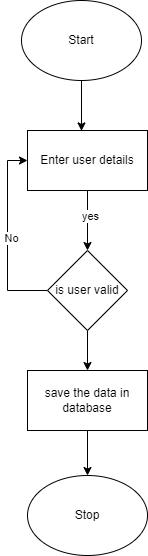

The diagram above was exported from draw.io. Its source (the exported page's mxGraphModel, read from the mxfile embedded in the PNG):
<mxGraphModel dx="1003" dy="574" grid="1" gridSize="10" guides="1" tooltips="1" connect="1" arrows="1" fold="1" page="1" pageScale="1" pageWidth="827" pageHeight="1169" math="0" shadow="0">
  <root>
    <mxCell id="WIyWlLk6GJQsqaUBKTNV-0" />
    <mxCell id="WIyWlLk6GJQsqaUBKTNV-1" parent="WIyWlLk6GJQsqaUBKTNV-0" />
    <mxCell id="x7z6uy2qxmqcZzPjiQTC-9" style="edgeStyle=orthogonalEdgeStyle;rounded=0;orthogonalLoop=1;jettySize=auto;html=1;exitX=0.5;exitY=1;exitDx=0;exitDy=0;entryX=0.45;entryY=0.007;entryDx=0;entryDy=0;entryPerimeter=0;" edge="1" parent="WIyWlLk6GJQsqaUBKTNV-1" source="x7z6uy2qxmqcZzPjiQTC-2" target="x7z6uy2qxmqcZzPjiQTC-3">
      <mxGeometry relative="1" as="geometry" />
    </mxCell>
    <mxCell id="x7z6uy2qxmqcZzPjiQTC-2" value="Start" style="ellipse;whiteSpace=wrap;html=1;" vertex="1" parent="WIyWlLk6GJQsqaUBKTNV-1">
      <mxGeometry x="354" y="30" width="120" height="80" as="geometry" />
    </mxCell>
    <mxCell id="x7z6uy2qxmqcZzPjiQTC-10" style="edgeStyle=orthogonalEdgeStyle;rounded=0;orthogonalLoop=1;jettySize=auto;html=1;exitX=0.5;exitY=1;exitDx=0;exitDy=0;entryX=0.5;entryY=0;entryDx=0;entryDy=0;" edge="1" parent="WIyWlLk6GJQsqaUBKTNV-1" source="x7z6uy2qxmqcZzPjiQTC-3" target="x7z6uy2qxmqcZzPjiQTC-4">
      <mxGeometry relative="1" as="geometry" />
    </mxCell>
    <mxCell id="x7z6uy2qxmqcZzPjiQTC-13" value="yes" style="edgeLabel;html=1;align=center;verticalAlign=middle;resizable=0;points=[];" vertex="1" connectable="0" parent="x7z6uy2qxmqcZzPjiQTC-10">
      <mxGeometry x="-0.18" y="2" relative="1" as="geometry">
        <mxPoint as="offset" />
      </mxGeometry>
    </mxCell>
    <mxCell id="x7z6uy2qxmqcZzPjiQTC-3" value="Enter user details" style="rounded=0;whiteSpace=wrap;html=1;" vertex="1" parent="WIyWlLk6GJQsqaUBKTNV-1">
      <mxGeometry x="360" y="160" width="120" height="60" as="geometry" />
    </mxCell>
    <mxCell id="x7z6uy2qxmqcZzPjiQTC-11" style="edgeStyle=orthogonalEdgeStyle;rounded=0;orthogonalLoop=1;jettySize=auto;html=1;exitX=0.5;exitY=1;exitDx=0;exitDy=0;" edge="1" parent="WIyWlLk6GJQsqaUBKTNV-1" source="x7z6uy2qxmqcZzPjiQTC-4" target="x7z6uy2qxmqcZzPjiQTC-5">
      <mxGeometry relative="1" as="geometry" />
    </mxCell>
    <mxCell id="x7z6uy2qxmqcZzPjiQTC-14" style="edgeStyle=orthogonalEdgeStyle;rounded=0;orthogonalLoop=1;jettySize=auto;html=1;exitX=0;exitY=0.5;exitDx=0;exitDy=0;entryX=0;entryY=0.5;entryDx=0;entryDy=0;" edge="1" parent="WIyWlLk6GJQsqaUBKTNV-1" source="x7z6uy2qxmqcZzPjiQTC-4" target="x7z6uy2qxmqcZzPjiQTC-3">
      <mxGeometry relative="1" as="geometry" />
    </mxCell>
    <mxCell id="x7z6uy2qxmqcZzPjiQTC-15" value="No" style="edgeLabel;html=1;align=center;verticalAlign=middle;resizable=0;points=[];" vertex="1" connectable="0" parent="x7z6uy2qxmqcZzPjiQTC-14">
      <mxGeometry x="-0.0253" y="-3" relative="1" as="geometry">
        <mxPoint as="offset" />
      </mxGeometry>
    </mxCell>
    <mxCell id="x7z6uy2qxmqcZzPjiQTC-4" value="is user valid" style="rhombus;whiteSpace=wrap;html=1;" vertex="1" parent="WIyWlLk6GJQsqaUBKTNV-1">
      <mxGeometry x="380" y="280" width="80" height="80" as="geometry" />
    </mxCell>
    <mxCell id="x7z6uy2qxmqcZzPjiQTC-12" style="edgeStyle=orthogonalEdgeStyle;rounded=0;orthogonalLoop=1;jettySize=auto;html=1;exitX=0.5;exitY=1;exitDx=0;exitDy=0;entryX=0.5;entryY=0;entryDx=0;entryDy=0;" edge="1" parent="WIyWlLk6GJQsqaUBKTNV-1" source="x7z6uy2qxmqcZzPjiQTC-5" target="x7z6uy2qxmqcZzPjiQTC-6">
      <mxGeometry relative="1" as="geometry" />
    </mxCell>
    <mxCell id="x7z6uy2qxmqcZzPjiQTC-5" value="save the data in database" style="rounded=0;whiteSpace=wrap;html=1;" vertex="1" parent="WIyWlLk6GJQsqaUBKTNV-1">
      <mxGeometry x="360" y="400" width="120" height="60" as="geometry" />
    </mxCell>
    <mxCell id="x7z6uy2qxmqcZzPjiQTC-6" value="Stop" style="ellipse;whiteSpace=wrap;html=1;" vertex="1" parent="WIyWlLk6GJQsqaUBKTNV-1">
      <mxGeometry x="360" y="505" width="120" height="80" as="geometry" />
    </mxCell>
    <mxCell id="x7z6uy2qxmqcZzPjiQTC-7" style="edgeStyle=orthogonalEdgeStyle;rounded=0;orthogonalLoop=1;jettySize=auto;html=1;exitX=0.5;exitY=1;exitDx=0;exitDy=0;" edge="1" parent="WIyWlLk6GJQsqaUBKTNV-1" source="x7z6uy2qxmqcZzPjiQTC-2" target="x7z6uy2qxmqcZzPjiQTC-2">
      <mxGeometry relative="1" as="geometry" />
    </mxCell>
  </root>
</mxGraphModel>